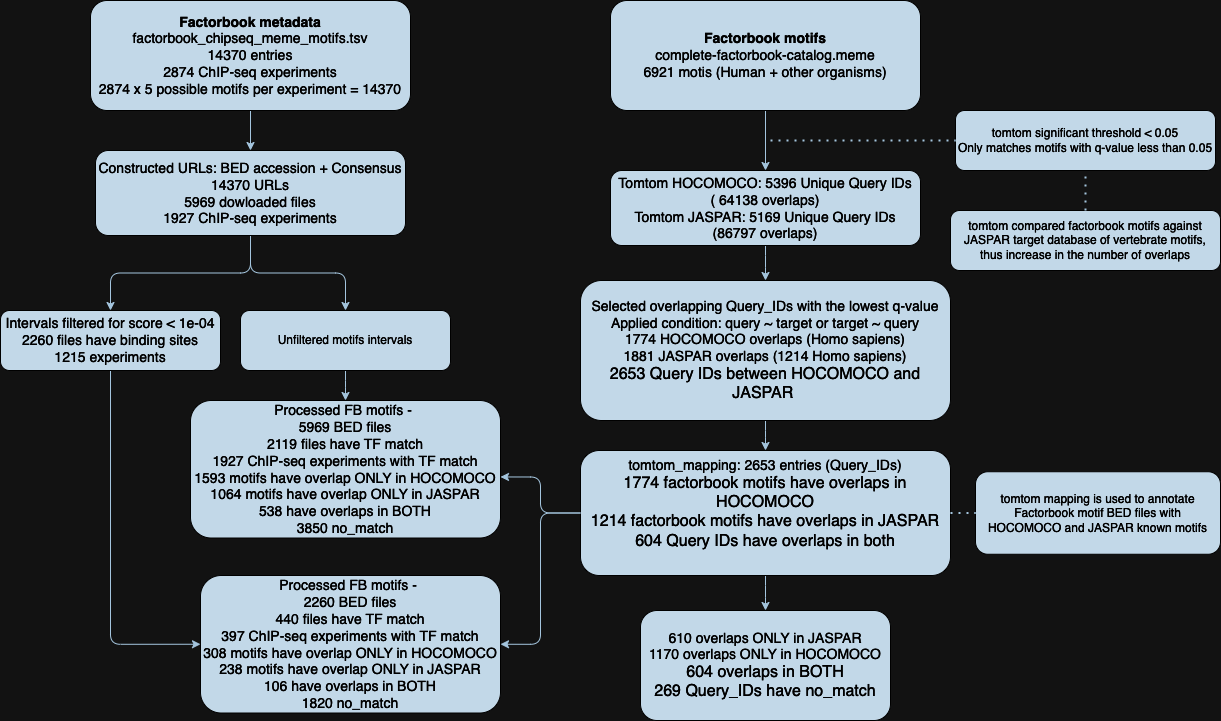

The diagram above was exported from draw.io. Its source (the exported page's mxGraphModel, read from the mxfile embedded in the PNG):
<mxGraphModel dx="954" dy="615" grid="1" gridSize="10" guides="1" tooltips="1" connect="1" arrows="1" fold="1" page="1" pageScale="1" pageWidth="850" pageHeight="1100" math="0" shadow="0">
  <root>
    <mxCell id="0" />
    <mxCell id="1" parent="0" />
    <mxCell id="9im1JmH0mkK13JUkys_Y-2" value="" style="edgeStyle=orthogonalEdgeStyle;rounded=1;orthogonalLoop=1;jettySize=auto;html=1;labelBackgroundColor=none;strokeColor=#23445D;fontColor=default;" parent="1" source="PYbflCheZrCjHrTqj9dD-2" target="9im1JmH0mkK13JUkys_Y-1" edge="1">
      <mxGeometry relative="1" as="geometry" />
    </mxCell>
    <mxCell id="PYbflCheZrCjHrTqj9dD-2" value="&lt;font style=&quot;font-size: 14px;&quot;&gt;&lt;b&gt;Factorbook metadata&lt;/b&gt;&lt;br&gt;factorbook_chipseq_meme_motifs.tsv&lt;br&gt;14370 entries&lt;br&gt;2874 ChIP-seq experiments&lt;br&gt;2874 x 5 possible motifs per experiment = 14370&lt;/font&gt;" style="rounded=1;whiteSpace=wrap;html=1;labelBackgroundColor=none;fillColor=#182E3E;strokeColor=#FFFFFF;fontColor=#FFFFFF;" parent="1" vertex="1">
      <mxGeometry x="140" y="60" width="320" height="110" as="geometry" />
    </mxCell>
    <mxCell id="9im1JmH0mkK13JUkys_Y-13" value="" style="edgeStyle=orthogonalEdgeStyle;rounded=1;orthogonalLoop=1;jettySize=auto;html=1;labelBackgroundColor=none;strokeColor=#23445D;fontColor=default;" parent="1" source="9im1JmH0mkK13JUkys_Y-1" target="9im1JmH0mkK13JUkys_Y-12" edge="1">
      <mxGeometry relative="1" as="geometry" />
    </mxCell>
    <mxCell id="9im1JmH0mkK13JUkys_Y-38" style="edgeStyle=orthogonalEdgeStyle;rounded=1;orthogonalLoop=1;jettySize=auto;html=1;entryX=0.5;entryY=0;entryDx=0;entryDy=0;labelBackgroundColor=none;strokeColor=#23445D;fontColor=default;" parent="1" source="9im1JmH0mkK13JUkys_Y-1" target="9im1JmH0mkK13JUkys_Y-21" edge="1">
      <mxGeometry relative="1" as="geometry" />
    </mxCell>
    <mxCell id="9im1JmH0mkK13JUkys_Y-1" value="&lt;font style=&quot;font-size: 14px;&quot;&gt;Constructed URLs: BED accession + Consensus&lt;br&gt;14370 URLs&lt;br&gt;5969 dowloaded files&lt;br&gt;1927 ChIP-seq experiments&lt;/font&gt;" style="whiteSpace=wrap;html=1;rounded=1;labelBackgroundColor=none;fillColor=#182E3E;strokeColor=#FFFFFF;fontColor=#FFFFFF;" parent="1" vertex="1">
      <mxGeometry x="145" y="210" width="310" height="85" as="geometry" />
    </mxCell>
    <mxCell id="9im1JmH0mkK13JUkys_Y-6" value="" style="edgeStyle=orthogonalEdgeStyle;rounded=1;orthogonalLoop=1;jettySize=auto;html=1;labelBackgroundColor=none;strokeColor=#23445D;fontColor=default;" parent="1" source="9im1JmH0mkK13JUkys_Y-4" target="9im1JmH0mkK13JUkys_Y-5" edge="1">
      <mxGeometry relative="1" as="geometry" />
    </mxCell>
    <mxCell id="9im1JmH0mkK13JUkys_Y-4" value="&lt;font style=&quot;font-size: 14px;&quot;&gt;&lt;b&gt;Factorbook motifs&lt;/b&gt;&lt;br&gt;complete-factorbook-catalog.meme&lt;br&gt;6921 motis (Human + other organisms)&lt;/font&gt;" style="rounded=1;whiteSpace=wrap;html=1;labelBackgroundColor=none;fillColor=#182E3E;strokeColor=#FFFFFF;fontColor=#FFFFFF;" parent="1" vertex="1">
      <mxGeometry x="660" y="60" width="310" height="110" as="geometry" />
    </mxCell>
    <mxCell id="9im1JmH0mkK13JUkys_Y-9" value="" style="edgeStyle=orthogonalEdgeStyle;rounded=1;orthogonalLoop=1;jettySize=auto;html=1;labelBackgroundColor=none;strokeColor=#23445D;fontColor=default;" parent="1" source="9im1JmH0mkK13JUkys_Y-5" target="9im1JmH0mkK13JUkys_Y-8" edge="1">
      <mxGeometry relative="1" as="geometry" />
    </mxCell>
    <mxCell id="9im1JmH0mkK13JUkys_Y-5" value="&lt;font style=&quot;font-size: 14px;&quot;&gt;Tomtom HOCOMOCO: 5396 Unique Query IDs (&amp;nbsp;64138 overlaps)&lt;br&gt;Tomtom JASPAR: 5169 Unique Query IDs (86797 overlaps)&lt;/font&gt;" style="whiteSpace=wrap;html=1;rounded=1;labelBackgroundColor=none;fillColor=#182E3E;strokeColor=#FFFFFF;fontColor=#FFFFFF;" parent="1" vertex="1">
      <mxGeometry x="660" y="230" width="310" height="75" as="geometry" />
    </mxCell>
    <mxCell id="9im1JmH0mkK13JUkys_Y-11" value="" style="edgeStyle=orthogonalEdgeStyle;rounded=1;orthogonalLoop=1;jettySize=auto;html=1;labelBackgroundColor=none;strokeColor=#23445D;fontColor=default;" parent="1" source="9im1JmH0mkK13JUkys_Y-8" target="9im1JmH0mkK13JUkys_Y-10" edge="1">
      <mxGeometry relative="1" as="geometry" />
    </mxCell>
    <mxCell id="9im1JmH0mkK13JUkys_Y-8" value="&lt;font style=&quot;font-size: 14px;&quot;&gt;Selected overlapping Query_IDs with the lowest q-value&lt;br&gt;Applied condition: query ~ target or target ~ query&lt;br&gt;1774 HOCOMOCO overlaps (Homo sapiens)&lt;br&gt;1881 JASPAR overlaps (1214 Homo sapiens)&lt;/font&gt;&lt;div&gt;&lt;font size=&quot;3&quot; style=&quot;&quot;&gt;2653 Query IDs between HOCOMOCO and JASPAR&amp;nbsp;&lt;/font&gt;&lt;/div&gt;" style="whiteSpace=wrap;html=1;rounded=1;labelBackgroundColor=none;fillColor=#182E3E;strokeColor=#FFFFFF;fontColor=#FFFFFF;" parent="1" vertex="1">
      <mxGeometry x="630" y="340" width="370" height="140" as="geometry" />
    </mxCell>
    <mxCell id="9im1JmH0mkK13JUkys_Y-16" value="" style="edgeStyle=orthogonalEdgeStyle;rounded=1;orthogonalLoop=1;jettySize=auto;html=1;labelBackgroundColor=none;strokeColor=#23445D;fontColor=default;" parent="1" source="9im1JmH0mkK13JUkys_Y-10" target="9im1JmH0mkK13JUkys_Y-15" edge="1">
      <mxGeometry relative="1" as="geometry" />
    </mxCell>
    <mxCell id="9im1JmH0mkK13JUkys_Y-45" style="edgeStyle=orthogonalEdgeStyle;rounded=1;orthogonalLoop=1;jettySize=auto;html=1;entryX=1;entryY=0.5;entryDx=0;entryDy=0;labelBackgroundColor=none;strokeColor=#23445D;fontColor=default;" parent="1" source="9im1JmH0mkK13JUkys_Y-10" target="9im1JmH0mkK13JUkys_Y-17" edge="1">
      <mxGeometry relative="1" as="geometry" />
    </mxCell>
    <mxCell id="9im1JmH0mkK13JUkys_Y-10" value="&lt;font style=&quot;font-size: 14px;&quot;&gt;tomtom_mapping: 2653 entries (Query_IDs)&lt;/font&gt;&lt;div&gt;&lt;font size=&quot;3&quot;&gt;1774 factorbook motifs have overlaps in HOCOMOCO&lt;br&gt;1214 factorbook motifs have overlaps in JASPAR&lt;br&gt;604 Query IDs have overlaps in both&lt;br&gt;&lt;br&gt;&lt;/font&gt;&lt;/div&gt;" style="whiteSpace=wrap;html=1;rounded=1;labelBackgroundColor=none;fillColor=#182E3E;strokeColor=#FFFFFF;fontColor=#FFFFFF;" parent="1" vertex="1">
      <mxGeometry x="630" y="510" width="370" height="125" as="geometry" />
    </mxCell>
    <mxCell id="9im1JmH0mkK13JUkys_Y-46" style="edgeStyle=orthogonalEdgeStyle;rounded=1;orthogonalLoop=1;jettySize=auto;html=1;entryX=0;entryY=0.5;entryDx=0;entryDy=0;labelBackgroundColor=none;strokeColor=#23445D;fontColor=default;" parent="1" source="9im1JmH0mkK13JUkys_Y-12" target="9im1JmH0mkK13JUkys_Y-17" edge="1">
      <mxGeometry relative="1" as="geometry" />
    </mxCell>
    <mxCell id="9im1JmH0mkK13JUkys_Y-12" value="&lt;font style=&quot;font-size: 14px;&quot;&gt;Intervals filtered for score &amp;lt; 1e-04&lt;br&gt;2260 files have binding sites&lt;br&gt;1215 experiments&lt;/font&gt;" style="whiteSpace=wrap;html=1;rounded=1;labelBackgroundColor=none;fillColor=#182E3E;strokeColor=#FFFFFF;fontColor=#FFFFFF;" parent="1" vertex="1">
      <mxGeometry x="50" y="370" width="220" height="60" as="geometry" />
    </mxCell>
    <mxCell id="9im1JmH0mkK13JUkys_Y-15" value="&lt;font style=&quot;font-size: 14px;&quot;&gt;610 overlaps ONLY in JASPAR&lt;br&gt;1170 overlaps ONLY in HOCOMOCO&lt;/font&gt;&lt;div&gt;&lt;font size=&quot;3&quot;&gt;604 overlaps in BOTH&lt;br&gt;269 Query_IDs have no_match&lt;/font&gt;&lt;/div&gt;" style="whiteSpace=wrap;html=1;rounded=1;labelBackgroundColor=none;fillColor=#182E3E;strokeColor=#FFFFFF;fontColor=#FFFFFF;" parent="1" vertex="1">
      <mxGeometry x="690" y="670" width="250" height="110" as="geometry" />
    </mxCell>
    <mxCell id="9im1JmH0mkK13JUkys_Y-17" value="&lt;font style=&quot;font-size: 14px;&quot;&gt;Processed FB motifs -&amp;nbsp;&lt;br&gt;2260 BED files&lt;br&gt;440 files have TF match&lt;br&gt;397 ChIP-seq experiments with TF match&lt;br&gt;308 motifs have overlap ONLY in HOCOMOCO&lt;br&gt;238 motifs have overlap ONLY in JASPAR&lt;br&gt;106 have overlaps in BOTH&lt;/font&gt;&lt;div&gt;&lt;div&gt;&lt;font style=&quot;font-size: 14px;&quot;&gt;1820 no_match&lt;/font&gt;&lt;/div&gt;&lt;/div&gt;" style="rounded=1;whiteSpace=wrap;html=1;labelBackgroundColor=none;fillColor=#182E3E;strokeColor=#FFFFFF;fontColor=#FFFFFF;" parent="1" vertex="1">
      <mxGeometry x="250" y="635" width="300" height="137.5" as="geometry" />
    </mxCell>
    <mxCell id="9im1JmH0mkK13JUkys_Y-20" value="tomtom significant threshold &amp;lt; 0.05&lt;div&gt;Only matches motifs with q-value less than 0.05&lt;/div&gt;" style="rounded=1;whiteSpace=wrap;html=1;labelBackgroundColor=none;fillColor=#182E3E;strokeColor=#FFFFFF;fontColor=#FFFFFF;" parent="1" vertex="1">
      <mxGeometry x="1005" y="170" width="260" height="60" as="geometry" />
    </mxCell>
    <mxCell id="9im1JmH0mkK13JUkys_Y-40" style="edgeStyle=orthogonalEdgeStyle;rounded=1;orthogonalLoop=1;jettySize=auto;html=1;entryX=0.5;entryY=0;entryDx=0;entryDy=0;labelBackgroundColor=none;strokeColor=#23445D;fontColor=default;" parent="1" source="9im1JmH0mkK13JUkys_Y-21" target="9im1JmH0mkK13JUkys_Y-33" edge="1">
      <mxGeometry relative="1" as="geometry" />
    </mxCell>
    <mxCell id="9im1JmH0mkK13JUkys_Y-21" value="Unfiltered motifs intervals" style="rounded=1;whiteSpace=wrap;html=1;labelBackgroundColor=none;fillColor=#182E3E;strokeColor=#FFFFFF;fontColor=#FFFFFF;" parent="1" vertex="1">
      <mxGeometry x="290" y="370" width="210" height="60" as="geometry" />
    </mxCell>
    <mxCell id="9im1JmH0mkK13JUkys_Y-29" value="" style="endArrow=none;dashed=1;html=1;dashPattern=1 3;strokeWidth=2;rounded=1;entryX=0;entryY=0.5;entryDx=0;entryDy=0;labelBackgroundColor=none;strokeColor=#23445D;fontColor=default;" parent="1" target="9im1JmH0mkK13JUkys_Y-20" edge="1">
      <mxGeometry width="50" height="50" relative="1" as="geometry">
        <mxPoint x="820" y="200" as="sourcePoint" />
        <mxPoint x="910" y="200" as="targetPoint" />
      </mxGeometry>
    </mxCell>
    <mxCell id="9im1JmH0mkK13JUkys_Y-30" value="tomtom compared factorbook motifs against&lt;br&gt;JASPAR target database of vertebrate motifs,&lt;br&gt;thus increase in the number of overlaps" style="rounded=1;whiteSpace=wrap;html=1;labelBackgroundColor=none;fillColor=#182E3E;strokeColor=#FFFFFF;fontColor=#FFFFFF;" parent="1" vertex="1">
      <mxGeometry x="1000" y="270" width="270" height="60" as="geometry" />
    </mxCell>
    <mxCell id="9im1JmH0mkK13JUkys_Y-31" value="" style="endArrow=none;dashed=1;html=1;dashPattern=1 3;strokeWidth=2;rounded=1;exitX=0.5;exitY=0;exitDx=0;exitDy=0;labelBackgroundColor=none;strokeColor=#23445D;fontColor=default;" parent="1" source="9im1JmH0mkK13JUkys_Y-30" target="9im1JmH0mkK13JUkys_Y-20" edge="1">
      <mxGeometry width="50" height="50" relative="1" as="geometry">
        <mxPoint x="890" y="330" as="sourcePoint" />
        <mxPoint x="940" y="280" as="targetPoint" />
      </mxGeometry>
    </mxCell>
    <mxCell id="9im1JmH0mkK13JUkys_Y-33" value="&lt;font style=&quot;font-size: 14px;&quot;&gt;Processed FB motifs -&amp;nbsp;&lt;br&gt;5969 BED files&lt;br&gt;2119 files have TF match&lt;br&gt;1927 ChIP-seq experiments with TF match&lt;br&gt;1593 motifs have overlap ONLY in HOCOMOCO&lt;br&gt;1064 motifs have overlap ONLY in JASPAR&lt;br&gt;538 have overlaps in BOTH&lt;/font&gt;&lt;div&gt;&lt;div&gt;&lt;font style=&quot;font-size: 14px;&quot;&gt;3850 no_match&lt;/font&gt;&lt;/div&gt;&lt;/div&gt;" style="rounded=1;whiteSpace=wrap;html=1;labelBackgroundColor=none;fillColor=#182E3E;strokeColor=#FFFFFF;fontColor=#FFFFFF;" parent="1" vertex="1">
      <mxGeometry x="240" y="460" width="310" height="137.5" as="geometry" />
    </mxCell>
    <mxCell id="9im1JmH0mkK13JUkys_Y-41" style="edgeStyle=orthogonalEdgeStyle;rounded=1;orthogonalLoop=1;jettySize=auto;html=1;entryX=1;entryY=0.556;entryDx=0;entryDy=0;entryPerimeter=0;labelBackgroundColor=none;strokeColor=#23445D;fontColor=default;" parent="1" source="9im1JmH0mkK13JUkys_Y-10" target="9im1JmH0mkK13JUkys_Y-33" edge="1">
      <mxGeometry relative="1" as="geometry" />
    </mxCell>
    <mxCell id="9im1JmH0mkK13JUkys_Y-47" value="tomtom mapping is used to annotate Factorbook motif BED files with HOCOMOCO and JASPAR known motifs" style="rounded=1;whiteSpace=wrap;html=1;labelBackgroundColor=none;fillColor=#182E3E;strokeColor=#FFFFFF;fontColor=#FFFFFF;" parent="1" vertex="1">
      <mxGeometry x="1025" y="531.25" width="245" height="82.5" as="geometry" />
    </mxCell>
    <mxCell id="9im1JmH0mkK13JUkys_Y-49" value="" style="endArrow=none;dashed=1;html=1;dashPattern=1 3;strokeWidth=2;rounded=1;entryX=0;entryY=0.5;entryDx=0;entryDy=0;exitX=1;exitY=0.5;exitDx=0;exitDy=0;labelBackgroundColor=none;strokeColor=#23445D;fontColor=default;" parent="1" source="9im1JmH0mkK13JUkys_Y-10" target="9im1JmH0mkK13JUkys_Y-47" edge="1">
      <mxGeometry width="50" height="50" relative="1" as="geometry">
        <mxPoint x="1070" y="500" as="sourcePoint" />
        <mxPoint x="1265" y="500" as="targetPoint" />
      </mxGeometry>
    </mxCell>
  </root>
</mxGraphModel>